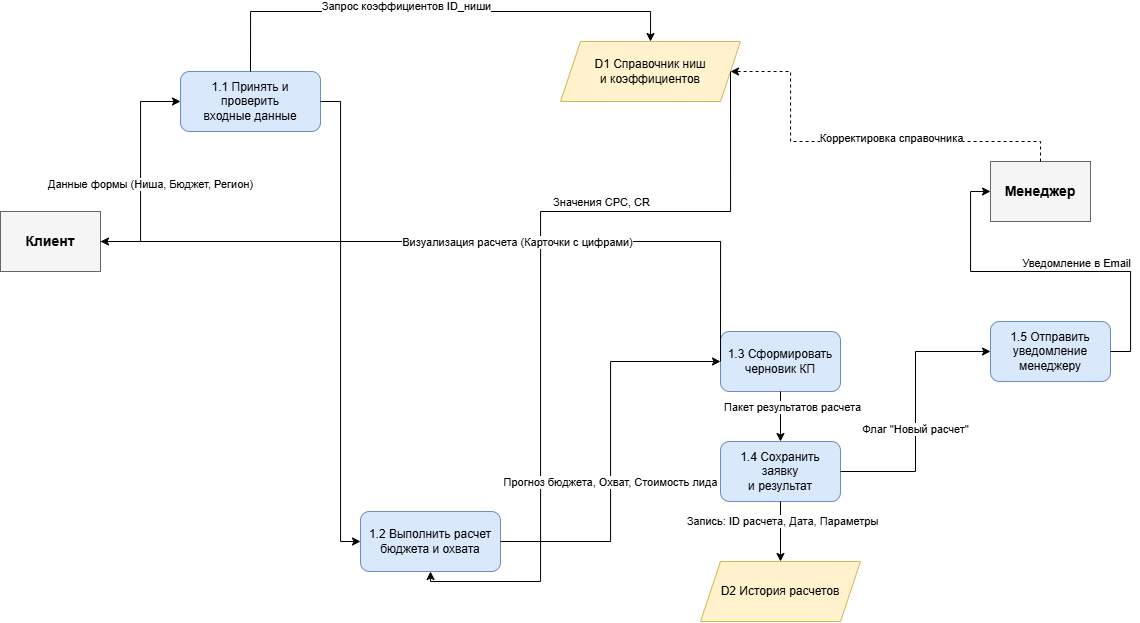

The diagram above was exported from draw.io. Its source (the exported page's mxGraphModel, read from the mxfile embedded in the PNG):
<mxGraphModel dx="2399" dy="2058" grid="1" gridSize="10" guides="1" tooltips="1" connect="1" arrows="1" fold="1" page="1" pageScale="1" pageWidth="827" pageHeight="1169" math="0" shadow="0">
  <root>
    <mxCell id="0" />
    <mxCell id="1" parent="0" />
    <mxCell id="client" parent="1" style="shape=rectangle;whiteSpace=wrap;html=1;fillColor=#f5f5f5;strokeColor=#666666;fontStyle=1;fontSize=14;" value="Клиент" vertex="1">
      <mxGeometry height="60" width="100" x="-120" y="50" as="geometry" />
    </mxCell>
    <mxCell id="manager" parent="1" style="shape=rectangle;whiteSpace=wrap;html=1;fillColor=#f5f5f5;strokeColor=#666666;fontStyle=1;fontSize=14;" value="Менеджер" vertex="1">
      <mxGeometry height="60" width="100" x="870" as="geometry" />
    </mxCell>
    <mxCell id="p11" parent="1" style="shape=rectangle;rounded=1;whiteSpace=wrap;html=1;fillColor=#dae8fc;strokeColor=#6c8ebf;fontSize=12;" value="1.1 Принять и проверить&lt;br&gt;входные данные" vertex="1">
      <mxGeometry height="60" width="140" x="60" y="-90" as="geometry" />
    </mxCell>
    <mxCell id="p12" parent="1" style="shape=rectangle;rounded=1;whiteSpace=wrap;html=1;fillColor=#dae8fc;strokeColor=#6c8ebf;fontSize=12;" value="1.2 Выполнить расчет&lt;br&gt;бюджета и охвата" vertex="1">
      <mxGeometry height="60" width="140" x="240" y="350" as="geometry" />
    </mxCell>
    <mxCell id="p13" parent="1" style="shape=rectangle;rounded=1;whiteSpace=wrap;html=1;fillColor=#dae8fc;strokeColor=#6c8ebf;fontSize=12;" value="1.3 Сформировать&lt;br&gt;черновик КП" vertex="1">
      <mxGeometry height="60" width="120" x="600" y="170" as="geometry" />
    </mxCell>
    <mxCell id="p14" parent="1" style="shape=rectangle;rounded=1;whiteSpace=wrap;html=1;fillColor=#dae8fc;strokeColor=#6c8ebf;fontSize=12;" value="1.4 Сохранить заявку&lt;br&gt;и результат" vertex="1">
      <mxGeometry height="60" width="120" x="600" y="280" as="geometry" />
    </mxCell>
    <mxCell id="p15" parent="1" style="shape=rectangle;rounded=1;whiteSpace=wrap;html=1;fillColor=#dae8fc;strokeColor=#6c8ebf;fontSize=12;" value="1.5 Отправить&lt;br&gt;уведомление менеджеру" vertex="1">
      <mxGeometry height="60" width="120" x="870" y="160" as="geometry" />
    </mxCell>
    <mxCell id="d1" parent="1" style="shape=parallelogram;perimeter=parallelogramPerimeter;whiteSpace=wrap;html=1;fixedSize=1;fillColor=#fff2cc;strokeColor=#d6b656;" value="D1 Справочник ниш&lt;br&gt;и коэффициентов" vertex="1">
      <mxGeometry height="60" width="180" x="440" y="-120" as="geometry" />
    </mxCell>
    <mxCell id="d2" parent="1" style="shape=parallelogram;perimeter=parallelogramPerimeter;whiteSpace=wrap;html=1;fixedSize=1;fillColor=#fff2cc;strokeColor=#d6b656;" value="D2 История расчетов" vertex="1">
      <mxGeometry height="60" width="160" x="580" y="400" as="geometry" />
    </mxCell>
    <mxCell id="edge1" edge="1" parent="1" source="client" style="edgeStyle=orthogonalEdgeStyle;rounded=0;orthogonalLoop=1;jettySize=auto;html=1;exitX=1;exitY=0.5;exitDx=0;exitDy=0;entryX=0;entryY=0.5;entryDx=0;entryDy=0;" target="p11">
      <mxGeometry relative="1" as="geometry" />
    </mxCell>
    <mxCell id="edge1_label" connectable="0" parent="edge1" style="edgeLabel;html=1;align=center;verticalAlign=middle;resizable=0;points=[];" value="Данные формы (Ниша, Бюджет, Регион)" vertex="1">
      <mxGeometry relative="1" x="-0.2" y="1" as="geometry">
        <mxPoint x="10" y="-10" as="offset" />
      </mxGeometry>
    </mxCell>
    <mxCell id="edge2" edge="1" parent="1" source="p11" style="edgeStyle=orthogonalEdgeStyle;rounded=0;orthogonalLoop=1;jettySize=auto;html=1;exitX=0.5;exitY=0;exitDx=0;exitDy=0;entryX=0.5;entryY=0;entryDx=0;entryDy=0;" target="d1">
      <mxGeometry relative="1" as="geometry">
        <Array as="points">
          <mxPoint x="130" y="-150" />
          <mxPoint x="530" y="-150" />
        </Array>
      </mxGeometry>
    </mxCell>
    <mxCell id="edge2_label" connectable="0" parent="edge2" style="edgeLabel;html=1;align=center;verticalAlign=middle;resizable=0;points=[];" value="Запрос коэффициентов ID_ниши" vertex="1">
      <mxGeometry relative="1" x="-0.2" y="1" as="geometry">
        <mxPoint x="20" y="-5" as="offset" />
      </mxGeometry>
    </mxCell>
    <mxCell id="edge3" edge="1" parent="1" source="d1" style="edgeStyle=orthogonalEdgeStyle;rounded=0;orthogonalLoop=1;jettySize=auto;html=1;exitX=1;exitY=0.5;exitDx=0;exitDy=0;entryX=0.5;entryY=1;entryDx=0;entryDy=0;" target="p12">
      <mxGeometry relative="1" as="geometry">
        <Array as="points">
          <mxPoint x="610" y="50" />
          <mxPoint x="420" y="50" />
          <mxPoint x="420" y="420" />
          <mxPoint x="310" y="420" />
        </Array>
      </mxGeometry>
    </mxCell>
    <mxCell id="edge3_label" connectable="0" parent="edge3" style="edgeLabel;html=1;align=center;verticalAlign=middle;resizable=0;points=[];" value="Значения CPC, CR" vertex="1">
      <mxGeometry relative="1" x="-0.2" y="1" as="geometry">
        <mxPoint x="58" y="-11" as="offset" />
      </mxGeometry>
    </mxCell>
    <mxCell id="edge4" edge="1" parent="1" source="p11" style="edgeStyle=orthogonalEdgeStyle;rounded=0;orthogonalLoop=1;jettySize=auto;html=1;exitX=1;exitY=0.5;exitDx=0;exitDy=0;entryX=0;entryY=0.5;entryDx=0;entryDy=0;" target="p12">
      <mxGeometry relative="1" as="geometry" />
    </mxCell>
    <mxCell id="edge5" edge="1" parent="1" source="p12" style="edgeStyle=orthogonalEdgeStyle;rounded=0;orthogonalLoop=1;jettySize=auto;html=1;exitX=1;exitY=0.5;exitDx=0;exitDy=0;entryX=0;entryY=0.5;entryDx=0;entryDy=0;" target="p13">
      <mxGeometry relative="1" as="geometry" />
    </mxCell>
    <mxCell id="edge5_label" connectable="0" parent="edge5" style="edgeLabel;html=1;align=center;verticalAlign=middle;resizable=0;points=[];" value="Прогноз бюджета, Охват, Стоимость лида" vertex="1">
      <mxGeometry relative="1" x="-0.2" y="1" as="geometry">
        <mxPoint y="-10" as="offset" />
      </mxGeometry>
    </mxCell>
    <mxCell id="edge6" edge="1" parent="1" source="p13" style="edgeStyle=orthogonalEdgeStyle;rounded=0;orthogonalLoop=1;jettySize=auto;html=1;exitX=0;exitY=0.5;exitDx=0;exitDy=0;entryX=1;entryY=0.5;entryDx=0;entryDy=0;entryPerimeter=0;" target="client">
      <mxGeometry relative="1" as="geometry">
        <Array as="points">
          <mxPoint x="600" y="80" />
        </Array>
      </mxGeometry>
    </mxCell>
    <mxCell id="edge6_label" connectable="0" parent="edge6" style="edgeLabel;html=1;align=center;verticalAlign=middle;resizable=0;points=[];" value="Визуализация расчета (Карточки с цифрами)" vertex="1">
      <mxGeometry relative="1" x="-0.2" y="1" as="geometry">
        <mxPoint x="-28" y="-1" as="offset" />
      </mxGeometry>
    </mxCell>
    <mxCell id="edge7" edge="1" parent="1" source="p13" style="edgeStyle=orthogonalEdgeStyle;rounded=0;orthogonalLoop=1;jettySize=auto;html=1;exitX=0.5;exitY=1;exitDx=0;exitDy=0;entryX=0.5;entryY=0;entryDx=0;entryDy=0;" target="p14">
      <mxGeometry relative="1" as="geometry" />
    </mxCell>
    <mxCell id="edge7_label" connectable="0" parent="edge7" style="edgeLabel;html=1;align=center;verticalAlign=middle;resizable=0;points=[];" value="Пакет результатов расчета" vertex="1">
      <mxGeometry relative="1" x="-0.2" y="1" as="geometry">
        <mxPoint x="10" y="-5" as="offset" />
      </mxGeometry>
    </mxCell>
    <mxCell id="edge8" edge="1" parent="1" source="p14" style="edgeStyle=orthogonalEdgeStyle;rounded=0;orthogonalLoop=1;jettySize=auto;html=1;exitX=0.5;exitY=1;exitDx=0;exitDy=0;entryX=0.5;entryY=0;entryDx=0;entryDy=0;" target="d2">
      <mxGeometry relative="1" as="geometry" />
    </mxCell>
    <mxCell id="edge8_label" connectable="0" parent="edge8" style="edgeLabel;html=1;align=center;verticalAlign=middle;resizable=0;points=[];" value="Запись: ID расчета, Дата, Параметры" vertex="1">
      <mxGeometry relative="1" x="-0.2" y="1" as="geometry">
        <mxPoint y="-5" as="offset" />
      </mxGeometry>
    </mxCell>
    <mxCell id="edge9" edge="1" parent="1" source="p14" style="edgeStyle=orthogonalEdgeStyle;rounded=0;orthogonalLoop=1;jettySize=auto;html=1;exitX=1;exitY=0.5;exitDx=0;exitDy=0;entryX=0;entryY=0.5;entryDx=0;entryDy=0;" target="p15">
      <mxGeometry relative="1" as="geometry" />
    </mxCell>
    <mxCell id="edge9_label" connectable="0" parent="edge9" style="edgeLabel;html=1;align=center;verticalAlign=middle;resizable=0;points=[];" value="Флаг &quot;Новый расчет&quot;" vertex="1">
      <mxGeometry relative="1" x="-0.2" y="1" as="geometry">
        <mxPoint y="-10" as="offset" />
      </mxGeometry>
    </mxCell>
    <mxCell id="edge10" edge="1" parent="1" source="p15" style="edgeStyle=orthogonalEdgeStyle;rounded=0;orthogonalLoop=1;jettySize=auto;html=1;exitX=1;exitY=0.5;exitDx=0;exitDy=0;entryX=0;entryY=0.5;entryDx=0;entryDy=0;" target="manager">
      <mxGeometry relative="1" as="geometry" />
    </mxCell>
    <mxCell id="edge10_label" connectable="0" parent="edge10" style="edgeLabel;html=1;align=center;verticalAlign=middle;resizable=0;points=[];" value="Уведомление в Email" vertex="1">
      <mxGeometry relative="1" x="-0.2" y="1" as="geometry">
        <mxPoint x="-10" y="-10" as="offset" />
      </mxGeometry>
    </mxCell>
    <mxCell id="edge11" edge="1" parent="1" source="manager" style="edgeStyle=orthogonalEdgeStyle;rounded=0;orthogonalLoop=1;jettySize=auto;html=1;exitX=0.5;exitY=0;exitDx=0;exitDy=0;entryX=1;entryY=0.5;entryDx=0;entryDy=0;dashed=1;" target="d1">
      <mxGeometry relative="1" as="geometry">
        <Array as="points">
          <mxPoint x="920" y="-20" />
          <mxPoint x="670" y="-20" />
          <mxPoint x="670" y="-90" />
        </Array>
      </mxGeometry>
    </mxCell>
    <mxCell id="edge11_label" connectable="0" parent="edge11" style="edgeLabel;html=1;align=center;verticalAlign=middle;resizable=0;points=[];dashed=1;" value="Корректировка справочника" vertex="1">
      <mxGeometry relative="1" x="-0.2" y="1" as="geometry">
        <mxPoint x="-10" y="-5" as="offset" />
      </mxGeometry>
    </mxCell>
  </root>
</mxGraphModel>